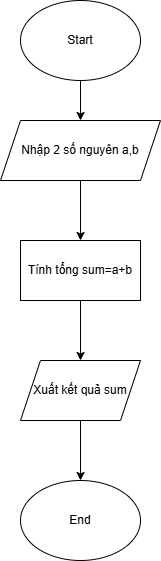

The diagram above was exported from draw.io. Its source (the exported page's mxGraphModel, read from the mxfile embedded in the PNG):
<mxGraphModel dx="645" dy="763" grid="1" gridSize="10" guides="1" tooltips="1" connect="1" arrows="1" fold="1" page="1" pageScale="1" pageWidth="850" pageHeight="1100" math="0" shadow="0">
  <root>
    <mxCell id="0" />
    <mxCell id="1" parent="0" />
    <mxCell id="8_1GE9erpAQQSxCDyQR4-6" value="" style="edgeStyle=orthogonalEdgeStyle;rounded=0;orthogonalLoop=1;jettySize=auto;html=1;" edge="1" parent="1" source="8_1GE9erpAQQSxCDyQR4-1" target="8_1GE9erpAQQSxCDyQR4-2">
      <mxGeometry relative="1" as="geometry" />
    </mxCell>
    <mxCell id="8_1GE9erpAQQSxCDyQR4-1" value="Start" style="ellipse;whiteSpace=wrap;html=1;" vertex="1" parent="1">
      <mxGeometry x="340" y="40" width="120" height="80" as="geometry" />
    </mxCell>
    <mxCell id="8_1GE9erpAQQSxCDyQR4-7" value="" style="edgeStyle=orthogonalEdgeStyle;rounded=0;orthogonalLoop=1;jettySize=auto;html=1;" edge="1" parent="1" source="8_1GE9erpAQQSxCDyQR4-2" target="8_1GE9erpAQQSxCDyQR4-3">
      <mxGeometry relative="1" as="geometry" />
    </mxCell>
    <mxCell id="8_1GE9erpAQQSxCDyQR4-2" value="Nhập 2 số nguyên a,b" style="shape=parallelogram;perimeter=parallelogramPerimeter;whiteSpace=wrap;html=1;fixedSize=1;" vertex="1" parent="1">
      <mxGeometry x="320" y="160" width="160" height="60" as="geometry" />
    </mxCell>
    <mxCell id="8_1GE9erpAQQSxCDyQR4-8" value="" style="edgeStyle=orthogonalEdgeStyle;rounded=0;orthogonalLoop=1;jettySize=auto;html=1;" edge="1" parent="1" source="8_1GE9erpAQQSxCDyQR4-3" target="8_1GE9erpAQQSxCDyQR4-4">
      <mxGeometry relative="1" as="geometry" />
    </mxCell>
    <mxCell id="8_1GE9erpAQQSxCDyQR4-3" value="Tính tổng sum=a+b" style="rounded=0;whiteSpace=wrap;html=1;" vertex="1" parent="1">
      <mxGeometry x="340" y="280" width="120" height="60" as="geometry" />
    </mxCell>
    <mxCell id="8_1GE9erpAQQSxCDyQR4-9" value="" style="edgeStyle=orthogonalEdgeStyle;rounded=0;orthogonalLoop=1;jettySize=auto;html=1;" edge="1" parent="1" source="8_1GE9erpAQQSxCDyQR4-4" target="8_1GE9erpAQQSxCDyQR4-5">
      <mxGeometry relative="1" as="geometry" />
    </mxCell>
    <mxCell id="8_1GE9erpAQQSxCDyQR4-4" value="Xuất kết quả sum" style="shape=parallelogram;perimeter=parallelogramPerimeter;whiteSpace=wrap;html=1;fixedSize=1;" vertex="1" parent="1">
      <mxGeometry x="340" y="400" width="120" height="60" as="geometry" />
    </mxCell>
    <mxCell id="8_1GE9erpAQQSxCDyQR4-5" value="End" style="ellipse;whiteSpace=wrap;html=1;" vertex="1" parent="1">
      <mxGeometry x="340" y="520" width="120" height="80" as="geometry" />
    </mxCell>
  </root>
</mxGraphModel>